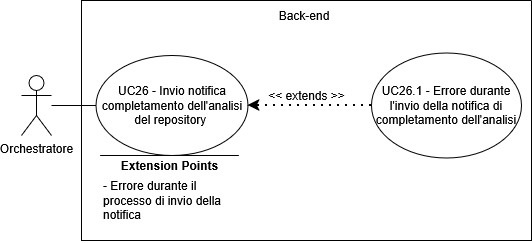

The diagram above was exported from draw.io. Its source (the exported page's mxGraphModel, read from the mxfile embedded in the PNG):
<mxGraphModel dx="1426" dy="759" grid="1" gridSize="10" guides="1" tooltips="1" connect="1" arrows="1" fold="1" page="1" pageScale="1" pageWidth="850" pageHeight="1100" math="0" shadow="0">
  <root>
    <mxCell id="0" />
    <mxCell id="1" parent="0" />
    <mxCell id="pB8oTxQ9PvFpK1E0uYx7-1" parent="1" style="shape=umlActor;verticalLabelPosition=bottom;verticalAlign=top;html=1;outlineConnect=0;" value="Orchestratore" vertex="1">
      <mxGeometry height="60" width="30" x="210" y="395" as="geometry" />
    </mxCell>
    <mxCell id="pB8oTxQ9PvFpK1E0uYx7-2" parent="1" style="swimlane;startSize=0;" value="" vertex="1">
      <mxGeometry height="240" width="450" x="270" y="320" as="geometry">
        <mxRectangle height="40" width="50" x="270" y="110" as="alternateBounds" />
      </mxGeometry>
    </mxCell>
    <mxCell id="pB8oTxQ9PvFpK1E0uYx7-3" parent="pB8oTxQ9PvFpK1E0uYx7-2" style="ellipse;whiteSpace=wrap;html=1;" value="UC26 - Invio notifica completamento dell'analisi del repository&amp;nbsp;" vertex="1">
      <mxGeometry height="100" width="152" x="14.5" y="55" as="geometry" />
    </mxCell>
    <mxCell id="pB8oTxQ9PvFpK1E0uYx7-4" parent="pB8oTxQ9PvFpK1E0uYx7-2" style="ellipse;whiteSpace=wrap;html=1;" value="UC26.1 - Errore durante l'invio della notifica di completamento dell'analisi" vertex="1">
      <mxGeometry height="105" width="150" x="290" y="52.5" as="geometry" />
    </mxCell>
    <mxCell id="pB8oTxQ9PvFpK1E0uYx7-5" edge="1" parent="pB8oTxQ9PvFpK1E0uYx7-2" source="pB8oTxQ9PvFpK1E0uYx7-4" style="endArrow=classic;dashed=1;html=1;dashPattern=1 3;strokeWidth=2;rounded=0;entryX=1;entryY=0.5;entryDx=0;entryDy=0;exitX=0;exitY=0.5;exitDx=0;exitDy=0;strokeColor=default;curved=0;endFill=1;endSize=6;" target="pB8oTxQ9PvFpK1E0uYx7-3" value="">
      <mxGeometry height="50" relative="1" width="50" as="geometry">
        <mxPoint x="130" y="300" as="sourcePoint" />
        <mxPoint x="180" y="250" as="targetPoint" />
      </mxGeometry>
    </mxCell>
    <mxCell id="pB8oTxQ9PvFpK1E0uYx7-6" parent="pB8oTxQ9PvFpK1E0uYx7-2" style="text;html=1;whiteSpace=wrap;strokeColor=none;fillColor=none;align=center;verticalAlign=middle;rounded=0;" value="&lt;div&gt;&amp;lt;&amp;lt; extends &amp;gt;&amp;gt;&lt;/div&gt;" vertex="1">
      <mxGeometry height="30" width="95" x="177.5" y="80" as="geometry" />
    </mxCell>
    <mxCell id="pB8oTxQ9PvFpK1E0uYx7-7" edge="1" parent="pB8oTxQ9PvFpK1E0uYx7-2" style="endArrow=none;html=1;rounded=0;" value="">
      <mxGeometry height="50" relative="1" width="50" as="geometry">
        <mxPoint x="157.38" y="155" as="sourcePoint" />
        <mxPoint x="18.63" y="155" as="targetPoint" />
      </mxGeometry>
    </mxCell>
    <mxCell id="pB8oTxQ9PvFpK1E0uYx7-8" parent="pB8oTxQ9PvFpK1E0uYx7-2" style="text;html=1;whiteSpace=wrap;strokeColor=none;fillColor=none;align=center;verticalAlign=middle;rounded=0;strokeWidth=5;" value="&lt;b&gt;Extension Points&lt;/b&gt;" vertex="1">
      <mxGeometry height="30" width="115" x="30.5" y="150" as="geometry" />
    </mxCell>
    <mxCell id="pB8oTxQ9PvFpK1E0uYx7-9" parent="pB8oTxQ9PvFpK1E0uYx7-2" style="text;html=1;whiteSpace=wrap;strokeColor=none;fillColor=none;align=left;verticalAlign=middle;rounded=0;" value="- Errore durante il processo di invio della notifica" vertex="1">
      <mxGeometry height="85" width="147" x="19.5" y="157.5" as="geometry" />
    </mxCell>
    <mxCell id="pB8oTxQ9PvFpK1E0uYx7-10" parent="pB8oTxQ9PvFpK1E0uYx7-2" style="text;html=1;whiteSpace=wrap;strokeColor=none;fillColor=none;align=center;verticalAlign=middle;rounded=0;" value="Back-end" vertex="1">
      <mxGeometry height="30" width="60" x="192.5" as="geometry" />
    </mxCell>
    <mxCell id="pB8oTxQ9PvFpK1E0uYx7-11" edge="1" parent="1" source="pB8oTxQ9PvFpK1E0uYx7-1" style="endArrow=none;html=1;rounded=0;entryX=0;entryY=0.5;entryDx=0;entryDy=0;" target="pB8oTxQ9PvFpK1E0uYx7-3" value="">
      <mxGeometry height="50" relative="1" width="50" as="geometry">
        <mxPoint x="310" y="610" as="sourcePoint" />
        <mxPoint x="360" y="560" as="targetPoint" />
      </mxGeometry>
    </mxCell>
  </root>
</mxGraphModel>